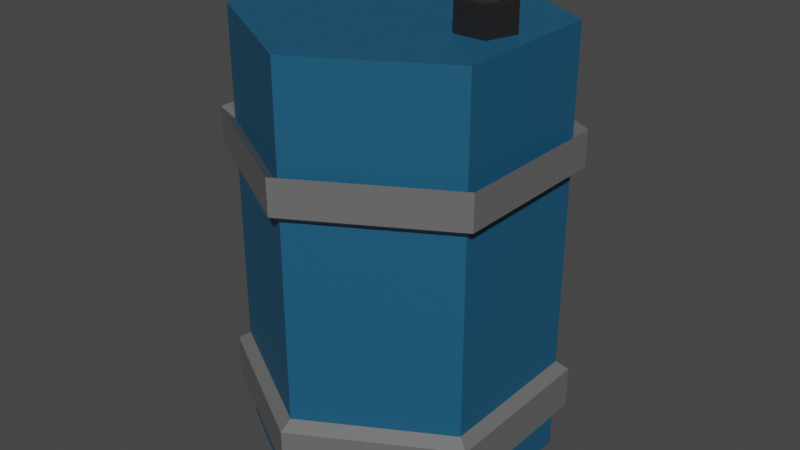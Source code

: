 # Source: Barrel.blend  (saved by Blender 2.90.8; exported with 4.5.12 LTS)
import bpy
from mathutils import Matrix  # noqa: F401  (used for matrix-valued properties, if any)

bpy.ops.wm.read_factory_settings(use_empty=True)
scene = bpy.context.scene
scene.name = 'Scene'

# ---- collections
col_collection = bpy.data.collections.new('Collection'); scene.collection.children.link(col_collection)

# ---- materials (node trees are filled in below, after node groups)
mat_blue_barrel = bpy.data.materials.new('Blue_Barrel')
mat_blue_barrel.use_transparent_shadow = False
mat_gray_barrel = bpy.data.materials.new('Gray_Barrel')
mat_gray_barrel.use_transparent_shadow = False
mat_black_barrel = bpy.data.materials.new('BLack_Barrel')
mat_black_barrel.use_transparent_shadow = False

# ---- material node trees
mat_blue_barrel.use_nodes = True; mat_blue_barrel.node_tree.nodes.clear()
_N = mat_blue_barrel.node_tree.nodes; _L = mat_blue_barrel.node_tree.links
n0 = _N.new('ShaderNodeBsdfPrincipled'); n0.name = 'Principled BSDF'; n0.location = (10, 300)
n0.distribution = 'GGX'
n0.subsurface_method = 'BURLEY'
n0.inputs[0].default_value = (0.009134, 0.09306, 0.1812, 1.0)
n0.inputs[3].default_value = 1.45
n0.inputs[27].default_value = (0.0, 0.0, 0.0, 1.0)
n0.inputs[28].default_value = 1.0
n1 = _N.new('ShaderNodeOutputMaterial'); n1.name = 'Material Output'; n1.location = (300, 300)
_L.new(n0.outputs[0], n1.inputs[0])
n1.is_active_output = True
mat_gray_barrel.use_nodes = True; mat_gray_barrel.node_tree.nodes.clear()
_N = mat_gray_barrel.node_tree.nodes; _L = mat_gray_barrel.node_tree.links
n0 = _N.new('ShaderNodeBsdfPrincipled'); n0.name = 'Principled BSDF'; n0.location = (10, 300)
n0.distribution = 'GGX'
n0.subsurface_method = 'BURLEY'
n0.inputs[0].default_value = (0.1329, 0.1329, 0.1329, 1.0)
n0.inputs[3].default_value = 1.45
n0.inputs[27].default_value = (0.0, 0.0, 0.0, 1.0)
n0.inputs[28].default_value = 1.0
n1 = _N.new('ShaderNodeOutputMaterial'); n1.name = 'Material Output'; n1.location = (300, 300)
_L.new(n0.outputs[0], n1.inputs[0])
n1.is_active_output = True
mat_black_barrel.use_nodes = True; mat_black_barrel.node_tree.nodes.clear()
_N = mat_black_barrel.node_tree.nodes; _L = mat_black_barrel.node_tree.links
n0 = _N.new('ShaderNodeBsdfPrincipled'); n0.name = 'Principled BSDF'; n0.location = (10, 300)
n0.distribution = 'GGX'
n0.subsurface_method = 'BURLEY'
n0.inputs[0].default_value = (0.0137, 0.0137, 0.0137, 1.0)
n0.inputs[3].default_value = 1.45
n0.inputs[27].default_value = (0.0, 0.0, 0.0, 1.0)
n0.inputs[28].default_value = 1.0
n1 = _N.new('ShaderNodeOutputMaterial'); n1.name = 'Material Output'; n1.location = (300, 300)
_L.new(n0.outputs[0], n1.inputs[0])
n1.is_active_output = True

# ---- world
world_world = bpy.data.worlds.new('World'); scene.world = world_world
world_world.use_nodes = True; world_world.node_tree.nodes.clear()
_N = world_world.node_tree.nodes; _L = world_world.node_tree.links
n0 = _N.new('ShaderNodeOutputWorld'); n0.name = 'World Output'; n0.location = (300, 300)
n1 = _N.new('ShaderNodeBackground'); n1.name = 'Background'; n1.location = (10, 300)
n1.inputs[0].default_value = (0.05088, 0.05088, 0.05088, 1.0)
_L.new(n1.outputs[0], n0.inputs[0])
n0.is_active_output = True
world_world.color = (0.05088, 0.05088, 0.05088)
world_world.use_sun_shadow = False
world_world.sun_shadow_jitter_overblur = 0.0

# ---- meshes
me_cylinder_012 = bpy.data.meshes.new('Cylinder.012')
me_cylinder_012.from_pydata([(-0.0749, 0.5129, -0.8785), (-0.0749, 0.5129, 0.5858), (0.3693, 0.2564, -0.8785), (0.3693, 0.2564, 0.5858), (0.3693, -0.2564, -0.8785), (0.3693, -0.2564, 0.5858), (-0.0749, -0.5129, -0.8785), (-0.0749, -0.5129, 0.5858), (-0.519, -0.2564, -0.8785), (-0.519, -0.2564, 0.5858), (-0.519, 0.2564, -0.8785), (-0.519, 0.2564, 0.5858), (-0.0749, 0.5129, 0.223), (0.3693, 0.2564, 0.223), (0.3693, -0.2564, 0.223), (-0.0749, -0.5129, 0.223), (-0.519, -0.2564, 0.223), (-0.519, 0.2564, 0.223), (0.3693, 0.2564, 0.1128), (0.3693, -0.2564, 0.1128), (-0.0749, -0.5129, 0.1128), (-0.519, -0.2564, 0.1128), (-0.519, 0.2564, 0.1128), (-0.0749, 0.5129, 0.1128), (0.3693, 0.2564, -0.6803), (0.3693, -0.2564, -0.6803), (-0.0749, -0.5129, -0.6803), (-0.519, -0.2564, -0.6803), (-0.519, 0.2564, -0.6803), (-0.0749, 0.5129, -0.6803), (-0.0749, 0.5129, -0.5504), (0.3693, 0.2564, -0.5504), (0.3693, -0.2564, -0.5504), (-0.0749, -0.5129, -0.5504), (-0.519, -0.2564, -0.5504), (-0.519, 0.2564, -0.5504), (-0.0749, 0.555, 0.1405), (-0.0749, 0.555, 0.2597), (-0.5555, 0.2775, 0.2597), (-0.5555, -0.2775, 0.2597), (-0.0749, -0.555, 0.2597), (0.4057, -0.2775, 0.2597), (0.4057, 0.2775, 0.2597), (0.4057, 0.2775, 0.1405), (0.4057, -0.2775, 0.1405), (-0.0749, -0.555, 0.1405), (-0.5555, -0.2775, 0.1405), (-0.5555, 0.2775, 0.1405), (0.4057, 0.2775, -0.5773), (0.4057, 0.2775, -0.7178), (0.4057, -0.2775, -0.5773), (0.4057, -0.2775, -0.7178), (-0.0749, -0.555, -0.5773), (-0.0749, -0.555, -0.7178), (-0.5555, -0.2775, -0.5773), (-0.5555, -0.2775, -0.7178), (-0.5555, 0.2775, -0.5773), (-0.5555, 0.2775, -0.7178), (-0.0749, 0.555, -0.7178), (-0.0749, 0.555, -0.5773), (0.2247, 0.09241, 0.4933), (0.2247, 0.0657, 0.6782), (0.3126, 0.02856, 0.4933), (0.2872, 0.0203, 0.6782), (0.279, -0.07476, 0.4933), (0.2633, -0.05315, 0.6782), (0.1704, -0.07476, 0.4933), (0.1861, -0.05315, 0.6782), (0.1368, 0.02856, 0.4933), (0.1622, 0.0203, 0.6782), (0.3126, 0.02856, 0.6782), (0.2247, 0.09241, 0.6782), (0.279, -0.07476, 0.6782), (0.1704, -0.07476, 0.6782), (0.1368, 0.02856, 0.6782), (0.2872, 0.0203, 0.6494), (0.2247, 0.0657, 0.6494), (0.2633, -0.05315, 0.6494), (0.1861, -0.05315, 0.6494), (0.1622, 0.0203, 0.6494)], [], [(12, 1, 3, 13), (13, 3, 5, 14), (14, 5, 7, 15), (15, 7, 9, 16), (3, 1, 11, 9, 7, 5), (16, 9, 11, 17), (17, 11, 1, 12), (0, 2, 4, 6, 8, 10), (15, 16, 39, 40), (32, 33, 52, 50), (29, 28, 57, 58), (22, 21, 46, 47), (16, 17, 38, 39), (33, 34, 54, 52), (30, 23, 18, 31), (31, 18, 19, 32), (32, 19, 20, 33), (33, 20, 21, 34), (34, 21, 22, 35), (35, 22, 23, 30), (10, 28, 29, 0), (8, 27, 28, 10), (6, 26, 27, 8), (4, 25, 26, 6), (2, 24, 25, 4), (0, 29, 24, 2), (21, 20, 45, 46), (17, 12, 37, 38), (34, 35, 56, 54), (24, 29, 58, 49), (20, 19, 44, 45), (35, 30, 59, 56), (47, 38, 37, 36), (46, 39, 38, 47), (45, 40, 39, 46), (44, 41, 40, 45), (43, 42, 41, 44), (36, 37, 42, 43), (57, 56, 59, 58), (55, 54, 56, 57), (53, 52, 54, 55), (51, 50, 52, 53), (49, 48, 50, 51), (58, 59, 48, 49), (23, 22, 47, 36), (28, 27, 55, 57), (31, 32, 50, 48), (14, 15, 40, 41), (27, 26, 53, 55), (30, 31, 48, 59), (13, 14, 41, 42), (18, 23, 36, 43), (26, 25, 51, 53), (12, 13, 42, 37), (19, 18, 43, 44), (25, 24, 49, 51), (60, 71, 70, 62), (62, 70, 72, 64), (64, 72, 73, 66), (61, 69, 79, 76), (66, 73, 74, 68), (68, 74, 71, 60), (60, 62, 64, 66, 68), (61, 63, 70, 71), (63, 65, 72, 70), (65, 67, 73, 72), (67, 69, 74, 73), (69, 61, 71, 74), (75, 76, 79, 78, 77), (67, 65, 77, 78), (63, 61, 76, 75), (69, 67, 78, 79), (65, 63, 75, 77)])
me_cylinder_012.polygons.foreach_set('material_index', [0, 0, 0, 0, 0, 0, 0, 0, 1, 1, 1, 1, 1, 1, 0, 0, 0, 0, 0, 0, 0, 0, 0, 0, 0, 0, 1, 1, 1, 1, 1, 1, 1, 1, 1, 1, 1, 1, 1, 1, 1, 1, 1, 1, 1, 1, 1, 1, 1, 1, 1, 1, 1, 1, 1, 1, 2, 2, 2, 2, 2, 2, 2, 2, 2, 2, 2, 2, 2, 2, 2, 2, 2])
_uv = me_cylinder_012.uv_layers.new(name='UVMap')
_uv.uv.foreach_set('vector', [1.0, 0.8761, 1.0, 1.0, 0.8333, 1.0, 0.8333, 0.8761, 0.8333, 0.8761, 0.8333, 1.0, 0.6667, 1.0, 0.6667, 0.8761, 0.6667, 0.8761, 0.6667, 1.0, 0.5, 1.0, 0.5, 0.8761, 0.5, 0.8761, 0.5, 1.0, 0.3333, 1.0, 0.3333, 0.8761, 0.4578, 0.37, 0.25, 0.49, 0.04215, 0.37, 0.04215, 0.13, 0.25, 0.01, 0.4578, 0.13, 0.3333, 0.8761, 0.3333, 1.0, 0.1667, 1.0, 0.1667, 0.8761, 0.1667, 0.8761, 0.1667, 1.0, -8.941e-08, 1.0, -8.941e-08, 0.8761, 0.75, 0.49, 0.9578, 0.37, 0.9578, 0.13, 0.75, 0.01, 0.5422, 0.13, 0.5422, 0.37, 0.5, 0.8761, 0.3333, 0.8761, 0.3333, 0.8761, 0.5, 0.8761, 0.6667, 0.612, 0.5, 0.612, 0.5, 0.612, 0.6667, 0.612, -8.941e-08, 0.5677, 0.1667, 0.5677, 0.1667, 0.5677, -8.941e-08, 0.5677, 0.1667, 0.8385, 0.3333, 0.8385, 0.3333, 0.8385, 0.1667, 0.8385, 0.3333, 0.8761, 0.1667, 0.8761, 0.1667, 0.8761, 0.3333, 0.8761, 0.5, 0.612, 0.3333, 0.612, 0.3333, 0.612, 0.5, 0.612, 1.0, 0.612, 1.0, 0.8385, 0.8333, 0.8385, 0.8333, 0.612, 0.8333, 0.612, 0.8333, 0.8385, 0.6667, 0.8385, 0.6667, 0.612, 0.6667, 0.612, 0.6667, 0.8385, 0.5, 0.8385, 0.5, 0.612, 0.5, 0.612, 0.5, 0.8385, 0.3333, 0.8385, 0.3333, 0.612, 0.3333, 0.612, 0.3333, 0.8385, 0.1667, 0.8385, 0.1667, 0.612, 0.1667, 0.612, 0.1667, 0.8385, -8.941e-08, 0.8385, -8.941e-08, 0.612, 0.1667, 0.5, 0.1667, 0.5677, -8.941e-08, 0.5677, -8.941e-08, 0.5, 0.3333, 0.5, 0.3333, 0.5677, 0.1667, 0.5677, 0.1667, 0.5, 0.5, 0.5, 0.5, 0.5677, 0.3333, 0.5677, 0.3333, 0.5, 0.6667, 0.5, 0.6667, 0.5677, 0.5, 0.5677, 0.5, 0.5, 0.8333, 0.5, 0.8333, 0.5677, 0.6667, 0.5677, 0.6667, 0.5, 1.0, 0.5, 1.0, 0.5677, 0.8333, 0.5677, 0.8333, 0.5, 0.3333, 0.8385, 0.5, 0.8385, 0.5, 0.8385, 0.3333, 0.8385, 0.1667, 0.8761, -8.941e-08, 0.8761, -8.941e-08, 0.8761, 0.1667, 0.8761, 0.3333, 0.612, 0.1667, 0.612, 0.1667, 0.612, 0.3333, 0.612, 0.8333, 0.5677, 1.0, 0.5677, 1.0, 0.5677, 0.8333, 0.5677, 0.5, 0.8385, 0.6667, 0.8385, 0.6667, 0.8385, 0.5, 0.8385, 0.1667, 0.612, -8.941e-08, 0.612, -8.941e-08, 0.612, 0.1667, 0.612, 0.1667, 0.8385, 0.1667, 0.8761, -8.941e-08, 0.8761, -8.941e-08, 0.8385, 0.3333, 0.8385, 0.3333, 0.8761, 0.1667, 0.8761, 0.1667, 0.8385, 0.5, 0.8385, 0.5, 0.8761, 0.3333, 0.8761, 0.3333, 0.8385, 0.6667, 0.8385, 0.6667, 0.8761, 0.5, 0.8761, 0.5, 0.8385, 0.8333, 0.8385, 0.8333, 0.8761, 0.6667, 0.8761, 0.6667, 0.8385, 1.0, 0.8385, 1.0, 0.8761, 0.8333, 0.8761, 0.8333, 0.8385, 0.1667, 0.5677, 0.1667, 0.612, -8.941e-08, 0.612, -8.941e-08, 0.5677, 0.3333, 0.5677, 0.3333, 0.612, 0.1667, 0.612, 0.1667, 0.5677, 0.5, 0.5677, 0.5, 0.612, 0.3333, 0.612, 0.3333, 0.5677, 0.6667, 0.5677, 0.6667, 0.612, 0.5, 0.612, 0.5, 0.5677, 0.8333, 0.5677, 0.8333, 0.612, 0.6667, 0.612, 0.6667, 0.5677, 1.0, 0.5677, 1.0, 0.612, 0.8333, 0.612, 0.8333, 0.5677, -8.941e-08, 0.8385, 0.1667, 0.8385, 0.1667, 0.8385, -8.941e-08, 0.8385, 0.1667, 0.5677, 0.3333, 0.5677, 0.3333, 0.5677, 0.1667, 0.5677, 0.8333, 0.612, 0.6667, 0.612, 0.6667, 0.612, 0.8333, 0.612, 0.6667, 0.8761, 0.5, 0.8761, 0.5, 0.8761, 0.6667, 0.8761, 0.3333, 0.5677, 0.5, 0.5677, 0.5, 0.5677, 0.3333, 0.5677, 1.0, 0.612, 0.8333, 0.612, 0.8333, 0.612, 1.0, 0.612, 0.8333, 0.8761, 0.6667, 0.8761, 0.6667, 0.8761, 0.8333, 0.8761, 0.8333, 0.8385, 1.0, 0.8385, 1.0, 0.8385, 0.8333, 0.8385, 0.5, 0.5677, 0.6667, 0.5677, 0.6667, 0.5677, 0.5, 0.5677, 1.0, 0.8761, 0.8333, 0.8761, 0.8333, 0.8761, 1.0, 0.8761, 0.6667, 0.8385, 0.8333, 0.8385, 0.8333, 0.8385, 0.6667, 0.8385, 0.6667, 0.5677, 0.8333, 0.5677, 0.8333, 0.5677, 0.6667, 0.5677, 1.0, 0.5, 1.0, 1.0, 0.8, 1.0, 0.8, 0.5, 0.8, 0.5, 0.8, 1.0, 0.6, 1.0, 0.6, 0.5, 0.6, 0.5, 0.6, 1.0, 0.4, 1.0, 0.4, 0.5, 0.25, 0.4206, 0.08772, 0.3027, 0.08772, 0.3027, 0.25, 0.4206, 0.4, 0.5, 0.4, 1.0, 0.2, 1.0, 0.2, 0.5, 0.2, 0.5, 0.2, 1.0, 2.98e-08, 1.0, 2.98e-08, 0.5, 0.75, 0.49, 0.9783, 0.3242, 0.8911, 0.05584, 0.6089, 0.05584, 0.5217, 0.3242, 0.25, 0.4206, 0.4123, 0.3027, 0.4783, 0.3242, 0.25, 0.49, 0.4123, 0.3027, 0.3503, 0.112, 0.3911, 0.05584, 0.4783, 0.3242, 0.3503, 0.112, 0.1497, 0.112, 0.1089, 0.05584, 0.3911, 0.05584, 0.1497, 0.112, 0.08772, 0.3027, 0.02175, 0.3242, 0.1089, 0.05584, 0.08772, 0.3027, 0.25, 0.4206, 0.25, 0.49, 0.02175, 0.3242, 0.4123, 0.3027, 0.25, 0.4206, 0.08772, 0.3027, 0.1497, 0.112, 0.3503, 0.112, 0.1497, 0.112, 0.3503, 0.112, 0.3503, 0.112, 0.1497, 0.112, 0.4123, 0.3027, 0.25, 0.4206, 0.25, 0.4206, 0.4123, 0.3027, 0.08772, 0.3027, 0.1497, 0.112, 0.1497, 0.112, 0.08772, 0.3027, 0.3503, 0.112, 0.4123, 0.3027, 0.4123, 0.3027, 0.3503, 0.112])
me_cylinder_012.materials.append(mat_blue_barrel)
me_cylinder_012.materials.append(mat_gray_barrel)
me_cylinder_012.materials.append(mat_black_barrel)
me_cylinder_012.use_remesh_fix_poles = True
me_cylinder_012.use_remesh_preserve_attributes = False
me_cylinder_012.use_mirror_vertex_groups = False
me_cylinder_012.update()

# ---- objects
ob_barrel = bpy.data.objects.new('Barrel', me_cylinder_012)

# ---- transforms, parenting, visibility, modifiers, constraints
ob_barrel.location = (0.0, 0.0, 0.0)
ob_barrel.lineart.crease_threshold = 0.0

# ---- collection membership
col_collection.objects.link(ob_barrel)

# ---- scene / render settings (as saved in the file)
scene.frame_start = 1; scene.frame_end = 250; scene.frame_set(1)
scene.render.engine = 'BLENDER_EEVEE_NEXT'
scene.cycles.use_denoising = False
scene.cycles.samples = 128
scene.cycles.sampling_pattern = 'TABULATED_SOBOL'
scene.cycles.use_adaptive_sampling = False
scene.cycles.use_light_tree = False
scene.view_settings.view_transform = 'Filmic'
bpy.context.view_layer.update()

# ---- added for rendering (the .blend has no active camera and no usable light): camera, sun
cam_auto = bpy.data.cameras.new('AutoCamera')
cam_auto.lens = 50.0
cam_auto.sensor_width = 36.0
cam_auto.clip_end = 1000.0
ob_auto_camera = bpy.data.objects.new('AutoCamera', cam_auto)
scene.collection.objects.link(ob_auto_camera)
ob_auto_camera.location = (1.90506, -2.37595, 1.48378)
ob_auto_camera.rotation_euler = (1.09748, -7.21219e-08, 0.694738)
scene.camera = ob_auto_camera
light_auto_sun = bpy.data.lights.new('AutoSun', 'SUN')
light_auto_sun.energy = 3.0
light_auto_sun.angle = 0.0523599
ob_auto_sun = bpy.data.objects.new('AutoSun', light_auto_sun)
scene.collection.objects.link(ob_auto_sun)
ob_auto_sun.rotation_euler = (0.872665, 0.174533, 0.523599)
bpy.context.view_layer.update()
